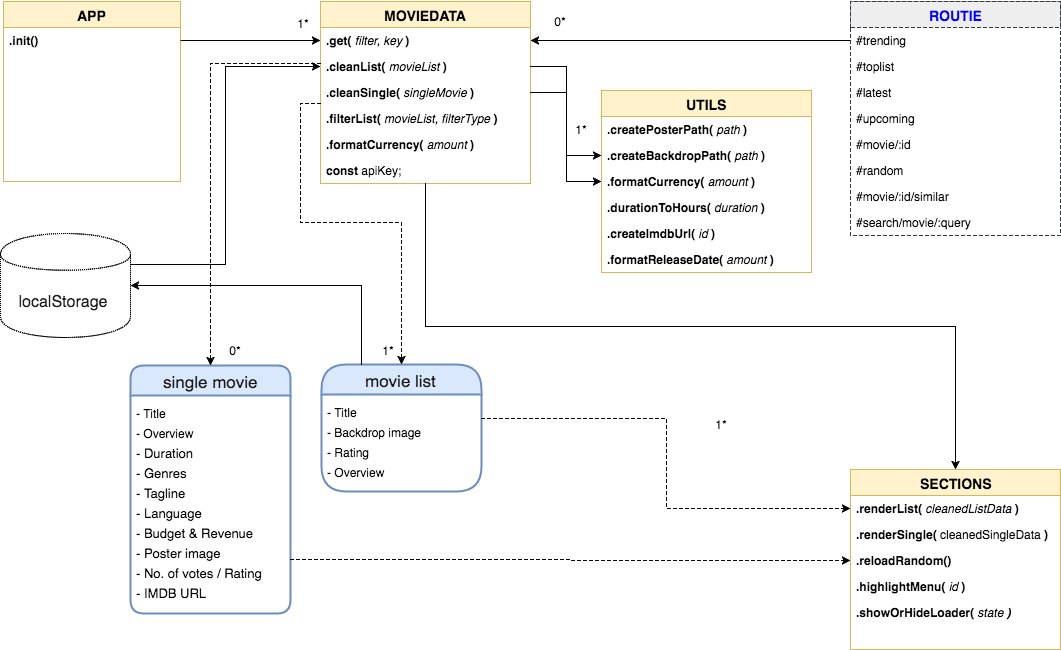

The diagram above was exported from draw.io. Its source (the exported page's mxGraphModel, read from the mxfile embedded in the PNG):
<mxGraphModel dx="1110" dy="683" grid="1" gridSize="10" guides="1" tooltips="1" connect="1" arrows="1" fold="1" page="1" pageScale="1" pageWidth="850" pageHeight="1100" math="0" shadow="0">
  <root>
    <mxCell id="0" />
    <mxCell id="1" parent="0" />
    <mxCell id="14d5152d657f2b0b-4" value="&lt;span style=&quot;font-size: 14px&quot;&gt;&lt;b&gt;APP&lt;/b&gt;&lt;/span&gt;" style="swimlane;html=1;fontStyle=0;childLayout=stackLayout;horizontal=1;startSize=26;fillColor=#fff2cc;horizontalStack=0;resizeParent=1;resizeLast=0;collapsible=1;marginBottom=0;swimlaneFillColor=#ffffff;strokeColor=#d6b656;" vertex="1" parent="1">
      <mxGeometry x="23" y="18" width="177" height="180" as="geometry" />
    </mxCell>
    <mxCell id="14d5152d657f2b0b-5" value="&lt;b&gt;.init()&lt;/b&gt;" style="text;html=1;strokeColor=none;fillColor=none;align=left;verticalAlign=top;spacingLeft=4;spacingRight=4;whiteSpace=wrap;overflow=hidden;rotatable=0;points=[[0,0.5],[1,0.5]];portConstraint=eastwest;" vertex="1" parent="14d5152d657f2b0b-4">
      <mxGeometry y="26" width="177" height="26" as="geometry" />
    </mxCell>
    <mxCell id="14d5152d657f2b0b-8" value="&lt;span style=&quot;font-size: 14px&quot;&gt;&lt;b&gt;MOVIEDATA&lt;/b&gt;&lt;/span&gt;" style="swimlane;html=1;fontStyle=0;childLayout=stackLayout;horizontal=1;startSize=26;fillColor=#fff2cc;horizontalStack=0;resizeParent=1;resizeLast=0;collapsible=1;marginBottom=0;swimlaneFillColor=#ffffff;strokeColor=#d6b656;" vertex="1" parent="1">
      <mxGeometry x="340" y="18" width="210" height="182" as="geometry">
        <mxRectangle x="340" y="18" width="70" height="26" as="alternateBounds" />
      </mxGeometry>
    </mxCell>
    <mxCell id="14d5152d657f2b0b-9" value="&lt;b&gt;.get(&amp;nbsp;&lt;/b&gt;&lt;i&gt;filter, key&amp;nbsp;&lt;/i&gt;&lt;b&gt;)&lt;/b&gt;" style="text;html=1;strokeColor=none;fillColor=none;align=left;verticalAlign=top;spacingLeft=4;spacingRight=4;whiteSpace=wrap;overflow=hidden;rotatable=0;points=[[0,0.5],[1,0.5]];portConstraint=eastwest;" vertex="1" parent="14d5152d657f2b0b-8">
      <mxGeometry y="26" width="210" height="26" as="geometry" />
    </mxCell>
    <mxCell id="14d5152d657f2b0b-11" value="&lt;b&gt;.cleanList(&amp;nbsp;&lt;/b&gt;&lt;i&gt;movieList&amp;nbsp;&lt;/i&gt;&lt;b&gt;)&lt;/b&gt;" style="text;html=1;strokeColor=none;fillColor=none;align=left;verticalAlign=top;spacingLeft=4;spacingRight=4;whiteSpace=wrap;overflow=hidden;rotatable=0;points=[[0,0.5],[1,0.5]];portConstraint=eastwest;" vertex="1" parent="14d5152d657f2b0b-8">
      <mxGeometry y="52" width="210" height="26" as="geometry" />
    </mxCell>
    <mxCell id="14d5152d657f2b0b-17" value="&lt;b&gt;.cleanSingle(&amp;nbsp;&lt;/b&gt;&lt;i&gt;singleMovie&amp;nbsp;&lt;/i&gt;&lt;b&gt;)&lt;/b&gt;&lt;div&gt;&lt;br&gt;&lt;/div&gt;&lt;div&gt;&lt;br&gt;&lt;/div&gt;&lt;div&gt;- localStorage&lt;/div&gt;" style="text;html=1;strokeColor=none;fillColor=none;align=left;verticalAlign=top;spacingLeft=4;spacingRight=4;whiteSpace=wrap;overflow=hidden;rotatable=0;points=[[0,0.5],[1,0.5]];portConstraint=eastwest;" vertex="1" parent="14d5152d657f2b0b-8">
      <mxGeometry y="78" width="210" height="26" as="geometry" />
    </mxCell>
    <mxCell id="14d5152d657f2b0b-71" value="&lt;b&gt;.filterList(&amp;nbsp;&lt;/b&gt;&lt;i&gt;movieList, filterType&amp;nbsp;&lt;/i&gt;&lt;b&gt;)&lt;/b&gt;&lt;div&gt;&lt;br&gt;&lt;/div&gt;&lt;div&gt;&lt;br&gt;&lt;/div&gt;&lt;div&gt;- localStorage&lt;/div&gt;" style="text;html=1;strokeColor=none;fillColor=none;align=left;verticalAlign=top;spacingLeft=4;spacingRight=4;whiteSpace=wrap;overflow=hidden;rotatable=0;points=[[0,0.5],[1,0.5]];portConstraint=eastwest;" vertex="1" parent="14d5152d657f2b0b-8">
      <mxGeometry y="104" width="210" height="26" as="geometry" />
    </mxCell>
    <mxCell id="14d5152d657f2b0b-62" value="&lt;b&gt;.formatCurrency(&amp;nbsp;&lt;/b&gt;&lt;i&gt;amount&amp;nbsp;&lt;/i&gt;&lt;b&gt;)&lt;/b&gt;" style="text;html=1;strokeColor=none;fillColor=none;align=left;verticalAlign=top;spacingLeft=4;spacingRight=4;whiteSpace=wrap;overflow=hidden;rotatable=0;points=[[0,0.5],[1,0.5]];portConstraint=eastwest;" vertex="1" parent="14d5152d657f2b0b-8">
      <mxGeometry y="130" width="210" height="26" as="geometry" />
    </mxCell>
    <mxCell id="14d5152d657f2b0b-65" value="&lt;b&gt;const&lt;/b&gt; apiKey;&lt;br&gt;" style="text;html=1;strokeColor=none;fillColor=none;align=left;verticalAlign=top;spacingLeft=4;spacingRight=4;whiteSpace=wrap;overflow=hidden;rotatable=0;points=[[0,0.5],[1,0.5]];portConstraint=eastwest;" vertex="1" parent="14d5152d657f2b0b-8">
      <mxGeometry y="156" width="210" height="26" as="geometry" />
    </mxCell>
    <mxCell id="14d5152d657f2b0b-16" value="1*" style="text;html=1;strokeColor=none;fillColor=none;align=center;verticalAlign=middle;whiteSpace=wrap;" vertex="1" parent="1">
      <mxGeometry x="303" y="29" width="40" height="20" as="geometry" />
    </mxCell>
    <mxCell id="14d5152d657f2b0b-20" value="&lt;span style=&quot;font-size: 14px&quot;&gt;&lt;b&gt;SECTIONS&lt;/b&gt;&lt;/span&gt;" style="swimlane;html=1;fontStyle=0;childLayout=stackLayout;horizontal=1;startSize=26;fillColor=#fff2cc;horizontalStack=0;resizeParent=1;resizeLast=0;collapsible=1;marginBottom=0;swimlaneFillColor=#ffffff;strokeColor=#d6b656;" vertex="1" parent="1">
      <mxGeometry x="870" y="486" width="210" height="180" as="geometry" />
    </mxCell>
    <mxCell id="14d5152d657f2b0b-21" value="&lt;b&gt;.renderList(&amp;nbsp;&lt;/b&gt;&lt;i&gt;cleanedListData&amp;nbsp;&lt;/i&gt;&lt;b&gt;)&lt;/b&gt;" style="text;html=1;strokeColor=none;fillColor=none;align=left;verticalAlign=top;spacingLeft=4;spacingRight=4;whiteSpace=wrap;overflow=hidden;rotatable=0;points=[[0,0.5],[1,0.5]];portConstraint=eastwest;" vertex="1" parent="14d5152d657f2b0b-20">
      <mxGeometry y="26" width="210" height="26" as="geometry" />
    </mxCell>
    <mxCell id="14d5152d657f2b0b-73" value="&lt;b&gt;.renderSingle(&amp;nbsp;&lt;/b&gt;cleanedSingleData&amp;nbsp;&lt;b&gt;)&lt;/b&gt;" style="text;html=1;strokeColor=none;fillColor=none;align=left;verticalAlign=top;spacingLeft=4;spacingRight=4;whiteSpace=wrap;overflow=hidden;rotatable=0;points=[[0,0.5],[1,0.5]];portConstraint=eastwest;" vertex="1" parent="14d5152d657f2b0b-20">
      <mxGeometry y="52" width="210" height="26" as="geometry" />
    </mxCell>
    <mxCell id="14d5152d657f2b0b-25" value="&lt;b&gt;.reloadRandom()&lt;/b&gt;" style="text;html=1;strokeColor=none;fillColor=none;align=left;verticalAlign=top;spacingLeft=4;spacingRight=4;whiteSpace=wrap;overflow=hidden;rotatable=0;points=[[0,0.5],[1,0.5]];portConstraint=eastwest;" vertex="1" parent="14d5152d657f2b0b-20">
      <mxGeometry y="78" width="210" height="26" as="geometry" />
    </mxCell>
    <mxCell id="1fed8412f6a48e96-1" value="&lt;b&gt;.highlightMenu(&amp;nbsp;&lt;/b&gt;&lt;i&gt;id&amp;nbsp;&lt;/i&gt;&lt;b&gt;)&lt;/b&gt;" style="text;html=1;strokeColor=none;fillColor=none;align=left;verticalAlign=top;spacingLeft=4;spacingRight=4;whiteSpace=wrap;overflow=hidden;rotatable=0;points=[[0,0.5],[1,0.5]];portConstraint=eastwest;" vertex="1" parent="14d5152d657f2b0b-20">
      <mxGeometry y="104" width="210" height="26" as="geometry" />
    </mxCell>
    <mxCell id="46c3c3d9f22de1e8-1" value="&lt;b&gt;.showOrHideLoader( &lt;/b&gt;&lt;i&gt;state &lt;b&gt;)&lt;/b&gt;&lt;/i&gt;" style="text;html=1;strokeColor=none;fillColor=none;align=left;verticalAlign=top;spacingLeft=4;spacingRight=4;whiteSpace=wrap;overflow=hidden;rotatable=0;points=[[0,0.5],[1,0.5]];portConstraint=eastwest;" vertex="1" parent="14d5152d657f2b0b-20">
      <mxGeometry y="130" width="210" height="26" as="geometry" />
    </mxCell>
    <mxCell id="14d5152d657f2b0b-28" style="edgeStyle=orthogonalEdgeStyle;rounded=0;html=1;exitX=1;exitY=0.5;entryX=0;entryY=0.5;jettySize=auto;orthogonalLoop=1;" edge="1" parent="1" source="14d5152d657f2b0b-5" target="14d5152d657f2b0b-9">
      <mxGeometry relative="1" as="geometry" />
    </mxCell>
    <mxCell id="14d5152d657f2b0b-29" value="&lt;span style=&quot;font-size: 14px&quot;&gt;&lt;b&gt;&lt;font color=&quot;#0000ff&quot;&gt;ROUTIE&lt;/font&gt;&lt;/b&gt;&lt;/span&gt;" style="swimlane;html=1;fontStyle=0;childLayout=stackLayout;horizontal=1;startSize=26;fillColor=#eeeeee;horizontalStack=0;resizeParent=1;resizeLast=0;collapsible=1;marginBottom=0;swimlaneFillColor=#ffffff;dashed=1;strokeColor=#36393d;" vertex="1" parent="1">
      <mxGeometry x="870" y="18" width="210" height="234" as="geometry">
        <mxRectangle x="620" y="18" width="90" height="26" as="alternateBounds" />
      </mxGeometry>
    </mxCell>
    <mxCell id="14d5152d657f2b0b-31" value="#trending" style="text;html=1;strokeColor=none;fillColor=none;align=left;verticalAlign=top;spacingLeft=4;spacingRight=4;whiteSpace=wrap;overflow=hidden;rotatable=0;points=[[0,0.5],[1,0.5]];portConstraint=eastwest;" vertex="1" parent="14d5152d657f2b0b-29">
      <mxGeometry y="26" width="210" height="26" as="geometry" />
    </mxCell>
    <mxCell id="14d5152d657f2b0b-32" value="#toplist" style="text;html=1;strokeColor=none;fillColor=none;align=left;verticalAlign=top;spacingLeft=4;spacingRight=4;whiteSpace=wrap;overflow=hidden;rotatable=0;points=[[0,0.5],[1,0.5]];portConstraint=eastwest;" vertex="1" parent="14d5152d657f2b0b-29">
      <mxGeometry y="52" width="210" height="26" as="geometry" />
    </mxCell>
    <mxCell id="14d5152d657f2b0b-33" value="#latest" style="text;html=1;strokeColor=none;fillColor=none;align=left;verticalAlign=top;spacingLeft=4;spacingRight=4;whiteSpace=wrap;overflow=hidden;rotatable=0;points=[[0,0.5],[1,0.5]];portConstraint=eastwest;" vertex="1" parent="14d5152d657f2b0b-29">
      <mxGeometry y="78" width="210" height="26" as="geometry" />
    </mxCell>
    <mxCell id="14d5152d657f2b0b-34" value="#upcoming" style="text;html=1;strokeColor=none;fillColor=none;align=left;verticalAlign=top;spacingLeft=4;spacingRight=4;whiteSpace=wrap;overflow=hidden;rotatable=0;points=[[0,0.5],[1,0.5]];portConstraint=eastwest;" vertex="1" parent="14d5152d657f2b0b-29">
      <mxGeometry y="104" width="210" height="26" as="geometry" />
    </mxCell>
    <mxCell id="14d5152d657f2b0b-35" value="#movie/:id" style="text;html=1;strokeColor=none;fillColor=none;align=left;verticalAlign=top;spacingLeft=4;spacingRight=4;whiteSpace=wrap;overflow=hidden;rotatable=0;points=[[0,0.5],[1,0.5]];portConstraint=eastwest;" vertex="1" parent="14d5152d657f2b0b-29">
      <mxGeometry y="130" width="210" height="26" as="geometry" />
    </mxCell>
    <mxCell id="14d5152d657f2b0b-36" value="#random" style="text;html=1;strokeColor=none;fillColor=none;align=left;verticalAlign=top;spacingLeft=4;spacingRight=4;whiteSpace=wrap;overflow=hidden;rotatable=0;points=[[0,0.5],[1,0.5]];portConstraint=eastwest;" vertex="1" parent="14d5152d657f2b0b-29">
      <mxGeometry y="156" width="210" height="26" as="geometry" />
    </mxCell>
    <mxCell id="14d5152d657f2b0b-37" value="#movie/:id/similar" style="text;html=1;strokeColor=none;fillColor=none;align=left;verticalAlign=top;spacingLeft=4;spacingRight=4;whiteSpace=wrap;overflow=hidden;rotatable=0;points=[[0,0.5],[1,0.5]];portConstraint=eastwest;" vertex="1" parent="14d5152d657f2b0b-29">
      <mxGeometry y="182" width="210" height="26" as="geometry" />
    </mxCell>
    <mxCell id="14d5152d657f2b0b-38" value="#search/movie/:query" style="text;html=1;strokeColor=none;fillColor=none;align=left;verticalAlign=top;spacingLeft=4;spacingRight=4;whiteSpace=wrap;overflow=hidden;rotatable=0;points=[[0,0.5],[1,0.5]];portConstraint=eastwest;" vertex="1" parent="14d5152d657f2b0b-29">
      <mxGeometry y="208" width="210" height="26" as="geometry" />
    </mxCell>
    <mxCell id="14d5152d657f2b0b-40" value="0*" style="text;html=1;strokeColor=none;fillColor=none;align=center;verticalAlign=middle;whiteSpace=wrap;" vertex="1" parent="1">
      <mxGeometry x="560" y="17" width="40" height="40" as="geometry" />
    </mxCell>
    <mxCell id="14d5152d657f2b0b-41" style="edgeStyle=orthogonalEdgeStyle;rounded=0;html=1;exitX=0.5;exitY=1;entryX=0.5;entryY=0;jettySize=auto;orthogonalLoop=1;" edge="1" parent="1" source="14d5152d657f2b0b-8" target="14d5152d657f2b0b-20">
      <mxGeometry relative="1" as="geometry" />
    </mxCell>
    <mxCell id="14d5152d657f2b0b-42" value="1*" style="text;html=1;strokeColor=none;fillColor=none;align=center;verticalAlign=middle;whiteSpace=wrap;" vertex="1" parent="1">
      <mxGeometry x="721" y="430" width="40" height="20" as="geometry" />
    </mxCell>
    <mxCell id="14d5152d657f2b0b-43" value="single movie" style="swimlane;html=1;childLayout=stackLayout;horizontal=1;startSize=30;horizontalStack=0;fillColor=#dae8fc;fontColor=#1A1A1A;rounded=1;fontSize=17;fontStyle=0;strokeWidth=2;resizeParent=0;resizeLast=1;shadow=0;dashed=0;align=center;strokeColor=#6c8ebf;" vertex="1" parent="1">
      <mxGeometry x="150" y="382" width="160" height="248" as="geometry" />
    </mxCell>
    <mxCell id="14d5152d657f2b0b-44" value="&lt;font style=&quot;font-size: 12px&quot;&gt;- Title&lt;/font&gt;&lt;div&gt;&lt;font style=&quot;font-size: 12px&quot;&gt;- Overview&lt;/font&gt;&lt;/div&gt;&lt;div&gt;&lt;font style=&quot;font-size: 13px&quot;&gt;- Duration&lt;/font&gt;&lt;/div&gt;&lt;div&gt;&lt;span style=&quot;font-size: 13px&quot;&gt;- Genres&lt;/span&gt;&lt;/div&gt;&lt;div&gt;&lt;span style=&quot;font-size: 13px&quot;&gt;- Tagline&lt;/span&gt;&lt;/div&gt;&lt;div&gt;&lt;span style=&quot;font-size: 13px&quot;&gt;- Language&lt;/span&gt;&lt;/div&gt;&lt;div&gt;&lt;span style=&quot;font-size: 13px&quot;&gt;- Budget &amp;amp; Revenue&lt;/span&gt;&lt;/div&gt;&lt;div&gt;&lt;span style=&quot;font-size: 13px&quot;&gt;- Poster image&lt;/span&gt;&lt;/div&gt;&lt;div&gt;&lt;span style=&quot;font-size: 13px&quot;&gt;- No. of votes / Rating&lt;/span&gt;&lt;/div&gt;&lt;div&gt;&lt;span style=&quot;font-size: 13px&quot;&gt;- IMDB URL&lt;/span&gt;&lt;/div&gt;&lt;div&gt;&lt;span style=&quot;font-size: 13px&quot;&gt;&lt;br&gt;&lt;/span&gt;&lt;/div&gt;" style="whiteSpace=wrap;html=1;align=left;strokeColor=none;fillColor=none;spacingLeft=4;fontSize=17;verticalAlign=top;resizable=0;rotatable=0;part=1;" vertex="1" parent="14d5152d657f2b0b-43">
      <mxGeometry y="30" width="160" height="218" as="geometry" />
    </mxCell>
    <mxCell id="14d5152d657f2b0b-51" value="movie list" style="swimlane;html=1;childLayout=stackLayout;horizontal=1;startSize=30;horizontalStack=0;fillColor=#dae8fc;fontColor=#1A1A1A;rounded=1;fontSize=17;fontStyle=0;strokeWidth=2;resizeParent=0;resizeLast=1;shadow=0;dashed=0;align=center;arcSize=28;strokeColor=#6c8ebf;" vertex="1" parent="1">
      <mxGeometry x="341" y="381" width="160" height="127" as="geometry" />
    </mxCell>
    <mxCell id="14d5152d657f2b0b-52" value="&lt;div&gt;&lt;span style=&quot;font-size: 12px&quot;&gt;- Title&lt;/span&gt;&lt;/div&gt;&lt;div&gt;&lt;span style=&quot;font-size: 12px&quot;&gt;- Backdrop image&lt;/span&gt;&lt;/div&gt;&lt;div&gt;&lt;span style=&quot;font-size: 12px&quot;&gt;- Rating&lt;/span&gt;&lt;/div&gt;&lt;div&gt;&lt;span style=&quot;font-size: 12px&quot;&gt;- Overview&lt;/span&gt;&lt;/div&gt;" style="whiteSpace=wrap;html=1;align=left;strokeColor=none;fillColor=none;spacingLeft=4;fontSize=17;verticalAlign=top;resizable=0;rotatable=0;part=1;" vertex="1" parent="14d5152d657f2b0b-51">
      <mxGeometry y="30" width="160" height="97" as="geometry" />
    </mxCell>
    <mxCell id="14d5152d657f2b0b-54" style="edgeStyle=orthogonalEdgeStyle;html=1;jettySize=auto;orthogonalLoop=1;fontColor=#1A1A1A;rounded=0;dashed=1;" edge="1" parent="1" target="14d5152d657f2b0b-51">
      <mxGeometry relative="1" as="geometry">
        <mxPoint x="340" y="120" as="sourcePoint" />
        <Array as="points">
          <mxPoint x="340" y="120" />
          <mxPoint x="320" y="120" />
          <mxPoint x="320" y="239" />
          <mxPoint x="421" y="239" />
        </Array>
      </mxGeometry>
    </mxCell>
    <mxCell id="14d5152d657f2b0b-55" style="edgeStyle=orthogonalEdgeStyle;rounded=0;html=1;entryX=0.5;entryY=0;jettySize=auto;orthogonalLoop=1;fontColor=#1A1A1A;dashed=1;" edge="1" parent="1" target="14d5152d657f2b0b-43">
      <mxGeometry relative="1" as="geometry">
        <mxPoint x="340" y="80" as="sourcePoint" />
        <Array as="points">
          <mxPoint x="340" y="80" />
          <mxPoint x="230" y="80" />
        </Array>
      </mxGeometry>
    </mxCell>
    <mxCell id="14d5152d657f2b0b-56" style="edgeStyle=orthogonalEdgeStyle;rounded=0;html=1;exitX=1;exitY=0.25;jettySize=auto;orthogonalLoop=1;fontColor=#1A1A1A;dashed=1;" edge="1" parent="1" source="14d5152d657f2b0b-52" target="14d5152d657f2b0b-21">
      <mxGeometry relative="1" as="geometry" />
    </mxCell>
    <mxCell id="14d5152d657f2b0b-57" style="edgeStyle=orthogonalEdgeStyle;rounded=0;html=1;exitX=1;exitY=0.75;entryX=0;entryY=0.5;jettySize=auto;orthogonalLoop=1;fontColor=#1A1A1A;dashed=1;" edge="1" parent="1" source="14d5152d657f2b0b-44" target="14d5152d657f2b0b-25">
      <mxGeometry relative="1" as="geometry" />
    </mxCell>
    <mxCell id="14d5152d657f2b0b-58" value="0*" style="text;html=1;strokeColor=none;fillColor=none;align=center;verticalAlign=middle;whiteSpace=wrap;" vertex="1" parent="1">
      <mxGeometry x="235" y="356" width="40" height="20" as="geometry" />
    </mxCell>
    <mxCell id="14d5152d657f2b0b-59" value="1*" style="text;html=1;strokeColor=none;fillColor=none;align=center;verticalAlign=middle;whiteSpace=wrap;" vertex="1" parent="1">
      <mxGeometry x="388" y="356" width="40" height="20" as="geometry" />
    </mxCell>
    <mxCell id="14d5152d657f2b0b-64" value="&lt;meta http-equiv=&quot;Content-Type&quot; content=&quot;text/html;charset=UTF-8&quot;&gt;&lt;br class=&quot;Apple-interchange-newline&quot;&gt;" style="text;html=1;fontColor=#1A1A1A;" vertex="1" parent="1">
      <mxGeometry x="360" y="140" width="30" height="30" as="geometry" />
    </mxCell>
    <mxCell id="14d5152d657f2b0b-66" value="" style="shape=cylinder;whiteSpace=wrap;html=1;fillColor=#ffffff;fontColor=#1A1A1A;strokeColor=#000000;dashed=1;dashPattern=1 1;" vertex="1" parent="1">
      <mxGeometry x="20" y="250" width="130" height="104" as="geometry" />
    </mxCell>
    <mxCell id="14d5152d657f2b0b-67" value="&lt;font style=&quot;font-size: 16px&quot;&gt;localStorage&lt;/font&gt;" style="text;html=1;strokeColor=none;fillColor=none;align=center;verticalAlign=middle;whiteSpace=wrap;fontColor=#1A1A1A;" vertex="1" parent="1">
      <mxGeometry x="63" y="308" width="40" height="20" as="geometry" />
    </mxCell>
    <mxCell id="14d5152d657f2b0b-72" style="edgeStyle=orthogonalEdgeStyle;rounded=0;html=1;exitX=0.25;exitY=0;entryX=1;entryY=0.5;dashed=1;dashPattern=1 1;jettySize=auto;orthogonalLoop=1;fontColor=#1A1A1A;" edge="1" parent="1" source="14d5152d657f2b0b-51" target="14d5152d657f2b0b-66">
      <mxGeometry relative="1" as="geometry" />
    </mxCell>
    <mxCell id="46c3c3d9f22de1e8-2" style="edgeStyle=orthogonalEdgeStyle;rounded=0;html=1;exitX=1;exitY=0.3;entryX=0;entryY=0.5;dashed=1;dashPattern=1 1;jettySize=auto;orthogonalLoop=1;fontColor=#1A1A1A;" edge="1" parent="1" source="14d5152d657f2b0b-66" target="14d5152d657f2b0b-11">
      <mxGeometry relative="1" as="geometry">
        <Array as="points">
          <mxPoint x="245" y="281" />
          <mxPoint x="245" y="83" />
        </Array>
      </mxGeometry>
    </mxCell>
    <mxCell id="4280e3841da57d90-4" style="edgeStyle=orthogonalEdgeStyle;rounded=0;html=1;exitX=0;exitY=0.5;entryX=1;entryY=0.5;jettySize=auto;orthogonalLoop=1;" edge="1" parent="1" source="14d5152d657f2b0b-31" target="14d5152d657f2b0b-9">
      <mxGeometry relative="1" as="geometry" />
    </mxCell>
    <mxCell id="4280e3841da57d90-5" value="&lt;span style=&quot;font-size: 14px&quot;&gt;&lt;b&gt;UTILS&lt;/b&gt;&lt;/span&gt;" style="swimlane;html=1;fontStyle=0;childLayout=stackLayout;horizontal=1;startSize=26;fillColor=#fff2cc;horizontalStack=0;resizeParent=1;resizeLast=0;collapsible=1;marginBottom=0;swimlaneFillColor=#ffffff;strokeColor=#d6b656;" vertex="1" parent="1">
      <mxGeometry x="621" y="107" width="210" height="182" as="geometry">
        <mxRectangle x="340" y="18" width="70" height="26" as="alternateBounds" />
      </mxGeometry>
    </mxCell>
    <mxCell id="4280e3841da57d90-6" value="&lt;b&gt;.createPosterPath(&lt;/b&gt;&lt;i&gt;&amp;nbsp;path &lt;/i&gt;&lt;b&gt;)&lt;/b&gt;" style="text;html=1;strokeColor=none;fillColor=none;align=left;verticalAlign=top;spacingLeft=4;spacingRight=4;whiteSpace=wrap;overflow=hidden;rotatable=0;points=[[0,0.5],[1,0.5]];portConstraint=eastwest;" vertex="1" parent="4280e3841da57d90-5">
      <mxGeometry y="26" width="210" height="26" as="geometry" />
    </mxCell>
    <mxCell id="4280e3841da57d90-7" value="&lt;b&gt;.createBackdropPath(&lt;/b&gt;&lt;i&gt;&amp;nbsp;path&amp;nbsp;&lt;/i&gt;&lt;b&gt;)&lt;/b&gt;&lt;br&gt;" style="text;html=1;strokeColor=none;fillColor=none;align=left;verticalAlign=top;spacingLeft=4;spacingRight=4;whiteSpace=wrap;overflow=hidden;rotatable=0;points=[[0,0.5],[1,0.5]];portConstraint=eastwest;" vertex="1" parent="4280e3841da57d90-5">
      <mxGeometry y="52" width="210" height="26" as="geometry" />
    </mxCell>
    <mxCell id="4280e3841da57d90-8" value="&lt;div&gt;&lt;b&gt;.formatCurrency(&lt;/b&gt;&lt;i&gt;&amp;nbsp;amount&amp;nbsp;&lt;/i&gt;&lt;b&gt;)&lt;/b&gt;&lt;/div&gt;" style="text;html=1;strokeColor=none;fillColor=none;align=left;verticalAlign=top;spacingLeft=4;spacingRight=4;whiteSpace=wrap;overflow=hidden;rotatable=0;points=[[0,0.5],[1,0.5]];portConstraint=eastwest;" vertex="1" parent="4280e3841da57d90-5">
      <mxGeometry y="78" width="210" height="26" as="geometry" />
    </mxCell>
    <mxCell id="4280e3841da57d90-9" value="&lt;div&gt;&lt;b&gt;.durationToHours(&lt;/b&gt;&lt;i&gt;&amp;nbsp;duration&amp;nbsp;&lt;/i&gt;&lt;b&gt;)&lt;/b&gt;&lt;/div&gt;" style="text;html=1;strokeColor=none;fillColor=none;align=left;verticalAlign=top;spacingLeft=4;spacingRight=4;whiteSpace=wrap;overflow=hidden;rotatable=0;points=[[0,0.5],[1,0.5]];portConstraint=eastwest;" vertex="1" parent="4280e3841da57d90-5">
      <mxGeometry y="104" width="210" height="26" as="geometry" />
    </mxCell>
    <mxCell id="4280e3841da57d90-10" value="&lt;b&gt;.createImdbUrl(&amp;nbsp;&lt;/b&gt;&lt;i&gt;id&amp;nbsp;&lt;/i&gt;&lt;b&gt;)&lt;/b&gt;" style="text;html=1;strokeColor=none;fillColor=none;align=left;verticalAlign=top;spacingLeft=4;spacingRight=4;whiteSpace=wrap;overflow=hidden;rotatable=0;points=[[0,0.5],[1,0.5]];portConstraint=eastwest;" vertex="1" parent="4280e3841da57d90-5">
      <mxGeometry y="130" width="210" height="26" as="geometry" />
    </mxCell>
    <mxCell id="4280e3841da57d90-11" value="&lt;b&gt;.formatReleaseDate(&lt;/b&gt;&lt;i&gt;&amp;nbsp;amount &lt;/i&gt;&lt;b&gt;)&lt;/b&gt;" style="text;html=1;strokeColor=none;fillColor=none;align=left;verticalAlign=top;spacingLeft=4;spacingRight=4;whiteSpace=wrap;overflow=hidden;rotatable=0;points=[[0,0.5],[1,0.5]];portConstraint=eastwest;" vertex="1" parent="4280e3841da57d90-5">
      <mxGeometry y="156" width="210" height="26" as="geometry" />
    </mxCell>
    <mxCell id="4280e3841da57d90-12" style="edgeStyle=orthogonalEdgeStyle;rounded=0;html=1;exitX=1;exitY=0.5;entryX=0;entryY=0.5;jettySize=auto;orthogonalLoop=1;" edge="1" parent="1" source="14d5152d657f2b0b-11" target="4280e3841da57d90-7">
      <mxGeometry relative="1" as="geometry" />
    </mxCell>
    <mxCell id="4280e3841da57d90-13" style="edgeStyle=orthogonalEdgeStyle;rounded=0;html=1;exitX=1;exitY=0.5;entryX=0;entryY=0.5;jettySize=auto;orthogonalLoop=1;" edge="1" parent="1" source="14d5152d657f2b0b-17" target="4280e3841da57d90-8">
      <mxGeometry relative="1" as="geometry" />
    </mxCell>
    <mxCell id="4280e3841da57d90-14" value="1*" style="text;html=1;strokeColor=none;fillColor=none;align=center;verticalAlign=middle;whiteSpace=wrap;" vertex="1" parent="1">
      <mxGeometry x="581" y="125" width="40" height="40" as="geometry" />
    </mxCell>
  </root>
</mxGraphModel>